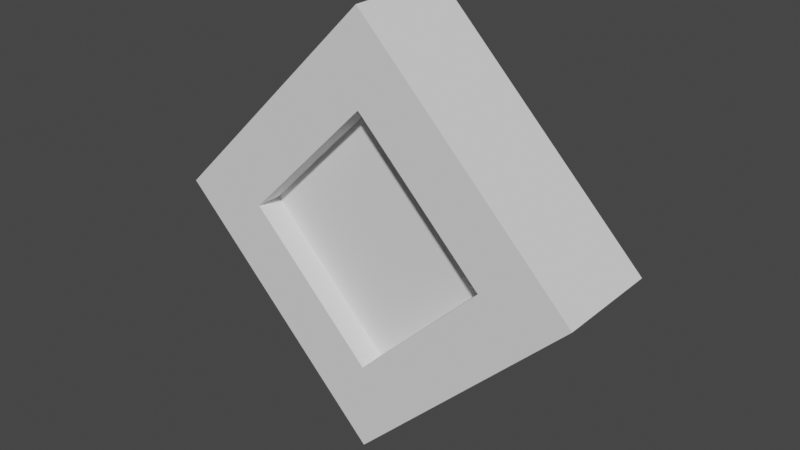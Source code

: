 # Source: Pickup.blend  (saved by Blender 2.83.19; exported with 4.5.12 LTS)
import bpy
from mathutils import Matrix  # noqa: F401  (used for matrix-valued properties, if any)

bpy.ops.wm.read_factory_settings(use_empty=True)
scene = bpy.context.scene
scene.name = 'Scene'

# ---- collections
col_collection = bpy.data.collections.new('Collection'); scene.collection.children.link(col_collection)

# ---- world
world_world = bpy.data.worlds.new('World'); scene.world = world_world
world_world.use_nodes = True; world_world.node_tree.nodes.clear()
_N = world_world.node_tree.nodes; _L = world_world.node_tree.links
n0 = _N.new('ShaderNodeOutputWorld'); n0.name = 'World Output'; n0.location = (300, 300)
n1 = _N.new('ShaderNodeBackground'); n1.name = 'Background'; n1.location = (10, 300)
n1.inputs[0].default_value = (0.05088, 0.05088, 0.05088, 1.0)
_L.new(n1.outputs[0], n0.inputs[0])
n0.is_active_output = True
world_world.color = (0.05088, 0.05088, 0.05088)
world_world.use_sun_shadow = False
world_world.sun_shadow_jitter_overblur = 0.0

# ---- meshes
me_cube_001 = bpy.data.meshes.new('Cube.001')
me_cube_001.from_pydata([(4.38e-09, -0.03434, -0.1559), (0.1559, -0.03434, 0.0), (-0.1559, -0.03434, 0.0), (4.38e-09, -0.03434, 0.1559), (7.451e-09, -0.06645, -0.2652), (0.2652, -0.06645, 0.0), (-0.2652, -0.06645, 0.0), (7.451e-09, -0.06645, 0.2652), (-0.2652, -7.451e-09, 0.0), (0.0, 0.0, 0.2652), (0.0, 0.0, -0.2652), (0.2652, 7.451e-09, 0.0), (1.002e-09, -0.06645, -0.1559), (1.002e-09, -0.06645, 0.1559), (0.1559, -0.06645, 0.0), (-0.1559, -0.06645, 0.0)], [], [(0, 1, 3, 2), (2, 15, 12, 0), (2, 3, 13, 15), (4, 5, 14, 12, 15, 6), (10, 11, 5, 4), (9, 7, 5, 11), (6, 8, 10, 4), (6, 7, 9, 8), (13, 3, 1, 14), (14, 1, 0, 12), (6, 15, 13, 14, 5, 7)])
_uv = me_cube_001.uv_layers.new(name='UVMap')
_uv.uv.foreach_set('vector', [0.375, 0.0, 0.625, 0.0, 0.625, 0.25, 0.375, 0.25, 0.125, 0.5, 0.2214, 0.5, 0.2214, 0.75, 0.125, 0.75, 0.375, 0.25, 0.625, 0.25, 0.625, 0.3464, 0.375, 0.3464, 0.375, 0.0, 0.625, 0.0, 0.5735, 0.05151, 0.4265, 0.05151, 0.4265, 0.1985, 0.375, 0.25, 0.375, 0.875, 0.625, 0.875, 0.625, 1.0, 0.375, 1.0, 0.75, 0.5, 0.875, 0.5, 0.875, 0.75, 0.75, 0.75, 0.125, 0.5, 0.25, 0.5, 0.25, 0.75, 0.125, 0.75, 0.375, 0.25, 0.625, 0.25, 0.625, 0.375, 0.375, 0.375, 0.7786, 0.5, 0.875, 0.5, 0.875, 0.75, 0.7786, 0.75, 0.625, 0.9036, 0.625, 1.0, 0.375, 1.0, 0.375, 0.9036, 0.375, 0.25, 0.4265, 0.1985, 0.5735, 0.1985, 0.5735, 0.05151, 0.625, 0.0, 0.625, 0.25])
me_cube_001.use_remesh_fix_poles = True
me_cube_001.use_remesh_preserve_attributes = False
me_cube_001.use_mirror_vertex_groups = False
me_cube_001.update()

# ---- objects
ob_pickup = bpy.data.objects.new('Pickup', me_cube_001)

# ---- transforms, parenting, visibility, modifiers, constraints
ob_pickup.location = (0.0, 0.0, 0.0)
ob_pickup.lineart.crease_threshold = 0.0
_m = ob_pickup.modifiers.new('Mirror', 'MIRROR')
_m.use_axis = (False, True, False)

# ---- collection membership
col_collection.objects.link(ob_pickup)

# ---- scene / render settings (as saved in the file)
scene.frame_start = 1; scene.frame_end = 250; scene.frame_set(1)
scene.render.engine = 'BLENDER_EEVEE_NEXT'
scene.cycles.use_denoising = False
scene.cycles.samples = 128
scene.cycles.sampling_pattern = 'TABULATED_SOBOL'
scene.cycles.use_adaptive_sampling = False
scene.cycles.use_light_tree = False
scene.view_settings.view_transform = 'Filmic'
bpy.context.view_layer.update()

# ---- added for rendering (the .blend has no active camera and no usable light): camera, sun
cam_auto = bpy.data.cameras.new('AutoCamera')
cam_auto.lens = 50.0
cam_auto.sensor_width = 36.0
cam_auto.clip_end = 1000.0
ob_auto_camera = bpy.data.objects.new('AutoCamera', cam_auto)
scene.collection.objects.link(ob_auto_camera)
ob_auto_camera.location = (0.704728, -0.845673, 0.563782)
ob_auto_camera.rotation_euler = (1.09748, -7.21219e-08, 0.694738)
scene.camera = ob_auto_camera
light_auto_sun = bpy.data.lights.new('AutoSun', 'SUN')
light_auto_sun.energy = 3.0
light_auto_sun.angle = 0.0523599
ob_auto_sun = bpy.data.objects.new('AutoSun', light_auto_sun)
scene.collection.objects.link(ob_auto_sun)
ob_auto_sun.rotation_euler = (0.872665, 0.174533, 0.523599)
bpy.context.view_layer.update()
